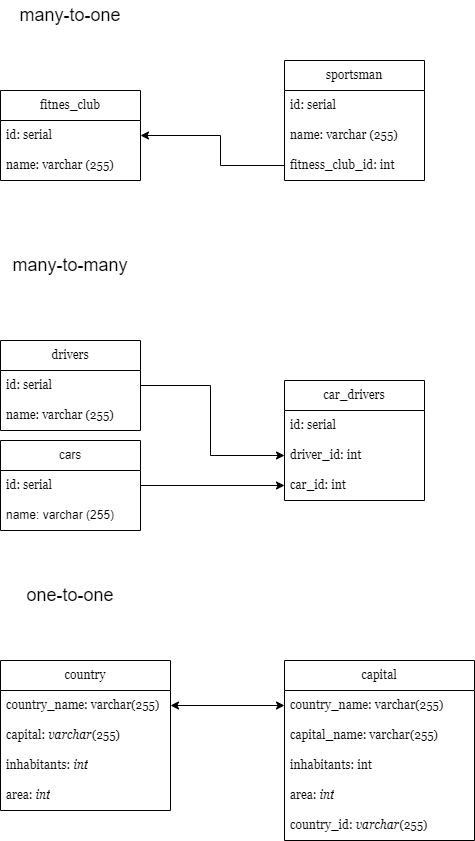

The diagram above was exported from draw.io. Its source (the exported page's mxGraphModel, read from the mxfile embedded in the PNG):
<mxGraphModel dx="1386" dy="759" grid="1" gridSize="10" guides="1" tooltips="1" connect="1" arrows="1" fold="1" page="1" pageScale="1" pageWidth="827" pageHeight="1169" background="#FFFFFF" math="0" shadow="0">
  <root>
    <mxCell id="0" />
    <mxCell id="1" parent="0" />
    <mxCell id="v7vdUkidu9tApb59ZWlP-1" value="fitnes_club" style="swimlane;fontStyle=0;childLayout=stackLayout;horizontal=1;startSize=30;horizontalStack=0;resizeParent=1;resizeParentMax=0;resizeLast=0;collapsible=1;marginBottom=0;whiteSpace=wrap;html=1;labelBackgroundColor=none;fontFamily=Georgia;" parent="1" vertex="1">
      <mxGeometry x="130" y="150" width="140" height="90" as="geometry" />
    </mxCell>
    <mxCell id="v7vdUkidu9tApb59ZWlP-2" value="id: serial" style="text;strokeColor=none;fillColor=none;align=left;verticalAlign=middle;spacingLeft=4;spacingRight=4;overflow=hidden;points=[[0,0.5],[1,0.5]];portConstraint=eastwest;rotatable=0;whiteSpace=wrap;html=1;labelBackgroundColor=none;fontFamily=Georgia;" parent="v7vdUkidu9tApb59ZWlP-1" vertex="1">
      <mxGeometry y="30" width="140" height="30" as="geometry" />
    </mxCell>
    <mxCell id="v7vdUkidu9tApb59ZWlP-3" value="name: varchar (255)" style="text;strokeColor=none;fillColor=none;align=left;verticalAlign=middle;spacingLeft=4;spacingRight=4;overflow=hidden;points=[[0,0.5],[1,0.5]];portConstraint=eastwest;rotatable=0;whiteSpace=wrap;html=1;labelBackgroundColor=none;fontFamily=Georgia;" parent="v7vdUkidu9tApb59ZWlP-1" vertex="1">
      <mxGeometry y="60" width="140" height="30" as="geometry" />
    </mxCell>
    <mxCell id="v7vdUkidu9tApb59ZWlP-5" value="sportsman" style="swimlane;fontStyle=0;childLayout=stackLayout;horizontal=1;startSize=30;horizontalStack=0;resizeParent=1;resizeParentMax=0;resizeLast=0;collapsible=1;marginBottom=0;whiteSpace=wrap;html=1;labelBackgroundColor=none;fontFamily=Georgia;" parent="1" vertex="1">
      <mxGeometry x="414" y="120" width="140" height="120" as="geometry" />
    </mxCell>
    <mxCell id="v7vdUkidu9tApb59ZWlP-6" value="id: serial" style="text;strokeColor=none;fillColor=none;align=left;verticalAlign=middle;spacingLeft=4;spacingRight=4;overflow=hidden;points=[[0,0.5],[1,0.5]];portConstraint=eastwest;rotatable=0;whiteSpace=wrap;html=1;labelBackgroundColor=none;fontFamily=Georgia;" parent="v7vdUkidu9tApb59ZWlP-5" vertex="1">
      <mxGeometry y="30" width="140" height="30" as="geometry" />
    </mxCell>
    <mxCell id="v7vdUkidu9tApb59ZWlP-7" value="name: varchar (255)" style="text;strokeColor=none;fillColor=none;align=left;verticalAlign=middle;spacingLeft=4;spacingRight=4;overflow=hidden;points=[[0,0.5],[1,0.5]];portConstraint=eastwest;rotatable=0;whiteSpace=wrap;html=1;labelBackgroundColor=none;fontFamily=Georgia;" parent="v7vdUkidu9tApb59ZWlP-5" vertex="1">
      <mxGeometry y="60" width="140" height="30" as="geometry" />
    </mxCell>
    <mxCell id="v7vdUkidu9tApb59ZWlP-8" value="&lt;div style=&quot;&quot;&gt;fitness_club_id: int&lt;/div&gt;" style="text;strokeColor=none;fillColor=none;align=left;verticalAlign=middle;spacingLeft=4;spacingRight=4;overflow=hidden;points=[[0,0.5],[1,0.5]];portConstraint=eastwest;rotatable=0;whiteSpace=wrap;html=1;labelBackgroundColor=none;fontFamily=Georgia;" parent="v7vdUkidu9tApb59ZWlP-5" vertex="1">
      <mxGeometry y="90" width="140" height="30" as="geometry" />
    </mxCell>
    <mxCell id="v7vdUkidu9tApb59ZWlP-9" value="" style="endArrow=classic;html=1;rounded=0;exitX=0;exitY=0.5;exitDx=0;exitDy=0;entryX=1;entryY=0.5;entryDx=0;entryDy=0;labelBackgroundColor=none;fontColor=default;fontFamily=Georgia;" parent="1" source="v7vdUkidu9tApb59ZWlP-8" target="v7vdUkidu9tApb59ZWlP-2" edge="1">
      <mxGeometry width="50" height="50" relative="1" as="geometry">
        <mxPoint x="360" y="230" as="sourcePoint" />
        <mxPoint x="300" y="230" as="targetPoint" />
        <Array as="points">
          <mxPoint x="350" y="225" />
          <mxPoint x="350" y="195" />
        </Array>
      </mxGeometry>
    </mxCell>
    <mxCell id="v7vdUkidu9tApb59ZWlP-12" value="&lt;font style=&quot;font-size: 18px;&quot;&gt;many-to-one&lt;/font&gt;" style="text;html=1;strokeColor=none;fillColor=none;align=center;verticalAlign=middle;whiteSpace=wrap;rounded=0;labelBackgroundColor=none;" parent="1" vertex="1">
      <mxGeometry x="140" y="60" width="120" height="30" as="geometry" />
    </mxCell>
    <mxCell id="v7vdUkidu9tApb59ZWlP-14" value="&lt;font style=&quot;font-size: 18px;&quot;&gt;many-to-many&lt;/font&gt;" style="text;html=1;strokeColor=none;fillColor=none;align=center;verticalAlign=middle;whiteSpace=wrap;rounded=0;labelBackgroundColor=none;" parent="1" vertex="1">
      <mxGeometry x="140" y="310" width="120" height="30" as="geometry" />
    </mxCell>
    <mxCell id="v7vdUkidu9tApb59ZWlP-15" value="drivers" style="swimlane;fontStyle=0;childLayout=stackLayout;horizontal=1;startSize=30;horizontalStack=0;resizeParent=1;resizeParentMax=0;resizeLast=0;collapsible=1;marginBottom=0;whiteSpace=wrap;html=1;fontFamily=Georgia;labelBackgroundColor=none;" parent="1" vertex="1">
      <mxGeometry x="130" y="400" width="140" height="90" as="geometry" />
    </mxCell>
    <mxCell id="v7vdUkidu9tApb59ZWlP-16" value="id: serial" style="text;strokeColor=none;fillColor=none;align=left;verticalAlign=middle;spacingLeft=4;spacingRight=4;overflow=hidden;points=[[0,0.5],[1,0.5]];portConstraint=eastwest;rotatable=0;whiteSpace=wrap;html=1;fontFamily=Georgia;labelBackgroundColor=none;" parent="v7vdUkidu9tApb59ZWlP-15" vertex="1">
      <mxGeometry y="30" width="140" height="30" as="geometry" />
    </mxCell>
    <mxCell id="v7vdUkidu9tApb59ZWlP-17" value="name: varchar (255)" style="text;strokeColor=none;fillColor=none;align=left;verticalAlign=middle;spacingLeft=4;spacingRight=4;overflow=hidden;points=[[0,0.5],[1,0.5]];portConstraint=eastwest;rotatable=0;whiteSpace=wrap;html=1;fontFamily=Georgia;labelBackgroundColor=none;" parent="v7vdUkidu9tApb59ZWlP-15" vertex="1">
      <mxGeometry y="60" width="140" height="30" as="geometry" />
    </mxCell>
    <mxCell id="v7vdUkidu9tApb59ZWlP-18" value="cars" style="swimlane;fontStyle=0;childLayout=stackLayout;horizontal=1;startSize=30;horizontalStack=0;resizeParent=1;resizeParentMax=0;resizeLast=0;collapsible=1;marginBottom=0;whiteSpace=wrap;html=1;labelBackgroundColor=none;" parent="1" vertex="1">
      <mxGeometry x="130" y="500" width="140" height="90" as="geometry" />
    </mxCell>
    <mxCell id="v7vdUkidu9tApb59ZWlP-19" value="id: serial" style="text;strokeColor=none;fillColor=none;align=left;verticalAlign=middle;spacingLeft=4;spacingRight=4;overflow=hidden;points=[[0,0.5],[1,0.5]];portConstraint=eastwest;rotatable=0;whiteSpace=wrap;html=1;fontFamily=Georgia;labelBackgroundColor=none;" parent="v7vdUkidu9tApb59ZWlP-18" vertex="1">
      <mxGeometry y="30" width="140" height="30" as="geometry" />
    </mxCell>
    <mxCell id="v7vdUkidu9tApb59ZWlP-20" value="name: varchar (255)" style="text;strokeColor=none;fillColor=none;align=left;verticalAlign=middle;spacingLeft=4;spacingRight=4;overflow=hidden;points=[[0,0.5],[1,0.5]];portConstraint=eastwest;rotatable=0;whiteSpace=wrap;html=1;labelBackgroundColor=none;" parent="v7vdUkidu9tApb59ZWlP-18" vertex="1">
      <mxGeometry y="60" width="140" height="30" as="geometry" />
    </mxCell>
    <mxCell id="v7vdUkidu9tApb59ZWlP-21" value="car_drivers" style="swimlane;fontStyle=0;childLayout=stackLayout;horizontal=1;startSize=30;horizontalStack=0;resizeParent=1;resizeParentMax=0;resizeLast=0;collapsible=1;marginBottom=0;whiteSpace=wrap;html=1;fontFamily=Georgia;labelBackgroundColor=none;" parent="1" vertex="1">
      <mxGeometry x="414" y="440" width="140" height="120" as="geometry" />
    </mxCell>
    <mxCell id="v7vdUkidu9tApb59ZWlP-22" value="id: serial" style="text;strokeColor=none;fillColor=none;align=left;verticalAlign=middle;spacingLeft=4;spacingRight=4;overflow=hidden;points=[[0,0.5],[1,0.5]];portConstraint=eastwest;rotatable=0;whiteSpace=wrap;html=1;fontFamily=Georgia;labelBackgroundColor=none;" parent="v7vdUkidu9tApb59ZWlP-21" vertex="1">
      <mxGeometry y="30" width="140" height="30" as="geometry" />
    </mxCell>
    <mxCell id="v7vdUkidu9tApb59ZWlP-23" value="driver_id: int" style="text;strokeColor=none;fillColor=none;align=left;verticalAlign=middle;spacingLeft=4;spacingRight=4;overflow=hidden;points=[[0,0.5],[1,0.5]];portConstraint=eastwest;rotatable=0;whiteSpace=wrap;html=1;fontFamily=Georgia;labelBackgroundColor=none;" parent="v7vdUkidu9tApb59ZWlP-21" vertex="1">
      <mxGeometry y="60" width="140" height="30" as="geometry" />
    </mxCell>
    <mxCell id="v7vdUkidu9tApb59ZWlP-24" value="&lt;div style=&quot;&quot;&gt;car_id: int&lt;/div&gt;" style="text;strokeColor=none;fillColor=none;align=left;verticalAlign=middle;spacingLeft=4;spacingRight=4;overflow=hidden;points=[[0,0.5],[1,0.5]];portConstraint=eastwest;rotatable=0;whiteSpace=wrap;html=1;fontFamily=Georgia;labelBackgroundColor=none;" parent="v7vdUkidu9tApb59ZWlP-21" vertex="1">
      <mxGeometry y="90" width="140" height="30" as="geometry" />
    </mxCell>
    <mxCell id="v7vdUkidu9tApb59ZWlP-25" value="" style="endArrow=classic;html=1;rounded=0;exitX=1;exitY=0.5;exitDx=0;exitDy=0;entryX=0;entryY=0.5;entryDx=0;entryDy=0;fontFamily=Georgia;labelBackgroundColor=none;fontColor=default;" parent="1" source="v7vdUkidu9tApb59ZWlP-16" target="v7vdUkidu9tApb59ZWlP-23" edge="1">
      <mxGeometry width="50" height="50" relative="1" as="geometry">
        <mxPoint x="280" y="450" as="sourcePoint" />
        <mxPoint x="330" y="400" as="targetPoint" />
        <Array as="points">
          <mxPoint x="340" y="445" />
          <mxPoint x="340" y="515" />
        </Array>
      </mxGeometry>
    </mxCell>
    <mxCell id="v7vdUkidu9tApb59ZWlP-26" value="" style="endArrow=classic;html=1;rounded=0;exitX=1;exitY=0.5;exitDx=0;exitDy=0;entryX=0;entryY=0.5;entryDx=0;entryDy=0;fontFamily=Georgia;labelBackgroundColor=none;fontColor=default;" parent="1" source="v7vdUkidu9tApb59ZWlP-19" target="v7vdUkidu9tApb59ZWlP-24" edge="1">
      <mxGeometry width="50" height="50" relative="1" as="geometry">
        <mxPoint x="280" y="570" as="sourcePoint" />
        <mxPoint x="330" y="520" as="targetPoint" />
      </mxGeometry>
    </mxCell>
    <mxCell id="v7vdUkidu9tApb59ZWlP-27" value="&lt;font style=&quot;font-size: 18px;&quot;&gt;one-to-one&lt;/font&gt;" style="text;html=1;strokeColor=none;fillColor=none;align=center;verticalAlign=middle;whiteSpace=wrap;rounded=0;labelBackgroundColor=none;" parent="1" vertex="1">
      <mxGeometry x="140" y="640" width="120" height="30" as="geometry" />
    </mxCell>
    <mxCell id="v7vdUkidu9tApb59ZWlP-28" value="&lt;font face=&quot;Georgia&quot;&gt;country&lt;/font&gt;" style="swimlane;fontStyle=0;childLayout=stackLayout;horizontal=1;startSize=30;horizontalStack=0;resizeParent=1;resizeParentMax=0;resizeLast=0;collapsible=1;marginBottom=0;whiteSpace=wrap;html=1;labelBackgroundColor=none;" parent="1" vertex="1">
      <mxGeometry x="130" y="720" width="170" height="150" as="geometry" />
    </mxCell>
    <mxCell id="v7vdUkidu9tApb59ZWlP-29" value="country_name: varchar(255)" style="text;strokeColor=none;fillColor=none;align=left;verticalAlign=middle;spacingLeft=4;spacingRight=4;overflow=hidden;points=[[0,0.5],[1,0.5]];portConstraint=eastwest;rotatable=0;whiteSpace=wrap;html=1;fontFamily=Georgia;labelBackgroundColor=none;" parent="v7vdUkidu9tApb59ZWlP-28" vertex="1">
      <mxGeometry y="30" width="170" height="30" as="geometry" />
    </mxCell>
    <mxCell id="v7vdUkidu9tApb59ZWlP-30" value="&lt;div style=&quot;&quot;&gt;capital: &lt;span style=&quot;font-style: italic;&quot;&gt;varchar&lt;/span&gt;(&lt;span style=&quot;&quot;&gt;255&lt;/span&gt;)&lt;/div&gt;" style="text;strokeColor=none;fillColor=none;align=left;verticalAlign=middle;spacingLeft=4;spacingRight=4;overflow=hidden;points=[[0,0.5],[1,0.5]];portConstraint=eastwest;rotatable=0;whiteSpace=wrap;html=1;labelBackgroundColor=none;fontFamily=Georgia;" parent="v7vdUkidu9tApb59ZWlP-28" vertex="1">
      <mxGeometry y="60" width="170" height="30" as="geometry" />
    </mxCell>
    <mxCell id="v7vdUkidu9tApb59ZWlP-31" value="&lt;div style=&quot;&quot;&gt;&lt;div style=&quot;&quot;&gt;inhabitants: &lt;span style=&quot;font-style: italic;&quot;&gt;int&lt;/span&gt;&lt;/div&gt;&lt;/div&gt;" style="text;strokeColor=none;fillColor=none;align=left;verticalAlign=middle;spacingLeft=4;spacingRight=4;overflow=hidden;points=[[0,0.5],[1,0.5]];portConstraint=eastwest;rotatable=0;whiteSpace=wrap;html=1;labelBackgroundColor=none;fontFamily=Georgia;" parent="v7vdUkidu9tApb59ZWlP-28" vertex="1">
      <mxGeometry y="90" width="170" height="30" as="geometry" />
    </mxCell>
    <mxCell id="v7vdUkidu9tApb59ZWlP-54" value="&lt;div style=&quot;&quot;&gt;&lt;div style=&quot;&quot;&gt;area: &lt;span style=&quot;font-style: italic;&quot;&gt;int &lt;/span&gt;&lt;/div&gt;&lt;/div&gt;" style="text;strokeColor=none;fillColor=none;align=left;verticalAlign=middle;spacingLeft=4;spacingRight=4;overflow=hidden;points=[[0,0.5],[1,0.5]];portConstraint=eastwest;rotatable=0;whiteSpace=wrap;html=1;labelBackgroundColor=none;fontFamily=Georgia;" parent="v7vdUkidu9tApb59ZWlP-28" vertex="1">
      <mxGeometry y="120" width="170" height="30" as="geometry" />
    </mxCell>
    <mxCell id="v7vdUkidu9tApb59ZWlP-32" value="&lt;font face=&quot;Georgia&quot;&gt;capital&lt;/font&gt;" style="swimlane;fontStyle=0;childLayout=stackLayout;horizontal=1;startSize=30;horizontalStack=0;resizeParent=1;resizeParentMax=0;resizeLast=0;collapsible=1;marginBottom=0;whiteSpace=wrap;html=1;labelBackgroundColor=none;" parent="1" vertex="1">
      <mxGeometry x="414" y="720" width="190" height="180" as="geometry" />
    </mxCell>
    <mxCell id="v7vdUkidu9tApb59ZWlP-33" value="country_name:&amp;nbsp;varchar(255)" style="text;align=left;verticalAlign=middle;spacingLeft=4;spacingRight=4;overflow=hidden;points=[[0,0.5],[1,0.5]];portConstraint=eastwest;rotatable=0;whiteSpace=wrap;html=1;labelBackgroundColor=none;fontFamily=Georgia;" parent="v7vdUkidu9tApb59ZWlP-32" vertex="1">
      <mxGeometry y="30" width="190" height="30" as="geometry" />
    </mxCell>
    <mxCell id="v7vdUkidu9tApb59ZWlP-34" value="&lt;div style=&quot;&quot;&gt;&lt;font&gt;capital_name: varchar(255)&lt;/font&gt;&lt;/div&gt;" style="text;align=left;verticalAlign=middle;spacingLeft=4;spacingRight=4;overflow=hidden;points=[[0,0.5],[1,0.5]];portConstraint=eastwest;rotatable=0;whiteSpace=wrap;html=1;labelBackgroundColor=none;fontFamily=Georgia;" parent="v7vdUkidu9tApb59ZWlP-32" vertex="1">
      <mxGeometry y="60" width="190" height="30" as="geometry" />
    </mxCell>
    <mxCell id="v7vdUkidu9tApb59ZWlP-35" value="&lt;div style=&quot;&quot;&gt;&lt;div style=&quot;&quot;&gt;&lt;font&gt;inhabitants: int&lt;/font&gt;&lt;/div&gt;&lt;/div&gt;" style="text;align=left;verticalAlign=middle;spacingLeft=4;spacingRight=4;overflow=hidden;points=[[0,0.5],[1,0.5]];portConstraint=eastwest;rotatable=0;whiteSpace=wrap;html=1;labelBackgroundColor=none;fontFamily=Georgia;" parent="v7vdUkidu9tApb59ZWlP-32" vertex="1">
      <mxGeometry y="90" width="190" height="30" as="geometry" />
    </mxCell>
    <mxCell id="v7vdUkidu9tApb59ZWlP-55" value="&lt;div style=&quot;&quot;&gt;&lt;div style=&quot;&quot;&gt;area: &lt;span style=&quot;font-style: italic;&quot;&gt;int &lt;/span&gt;&lt;/div&gt;&lt;/div&gt;" style="text;strokeColor=none;fillColor=none;align=left;verticalAlign=middle;spacingLeft=4;spacingRight=4;overflow=hidden;points=[[0,0.5],[1,0.5]];portConstraint=eastwest;rotatable=0;whiteSpace=wrap;html=1;labelBackgroundColor=none;fontFamily=Georgia;" parent="v7vdUkidu9tApb59ZWlP-32" vertex="1">
      <mxGeometry y="120" width="190" height="30" as="geometry" />
    </mxCell>
    <mxCell id="v7vdUkidu9tApb59ZWlP-56" value="&lt;div style=&quot;&quot;&gt;&lt;div style=&quot;&quot;&gt;&lt;font&gt;country_id: &lt;span style=&quot;font-style: italic;&quot;&gt;varchar&lt;/span&gt;(255)&lt;/font&gt;&lt;/div&gt;&lt;/div&gt;" style="text;align=left;verticalAlign=middle;spacingLeft=4;spacingRight=4;overflow=hidden;points=[[0,0.5],[1,0.5]];portConstraint=eastwest;rotatable=0;whiteSpace=wrap;html=1;labelBackgroundColor=none;fontFamily=Georgia;" parent="v7vdUkidu9tApb59ZWlP-32" vertex="1">
      <mxGeometry y="150" width="190" height="30" as="geometry" />
    </mxCell>
    <mxCell id="v7vdUkidu9tApb59ZWlP-36" value="" style="endArrow=classic;startArrow=classic;html=1;rounded=0;exitX=1;exitY=0.5;exitDx=0;exitDy=0;entryX=0;entryY=0.5;entryDx=0;entryDy=0;labelBackgroundColor=none;fontColor=default;" parent="1" source="v7vdUkidu9tApb59ZWlP-29" target="v7vdUkidu9tApb59ZWlP-33" edge="1">
      <mxGeometry width="50" height="50" relative="1" as="geometry">
        <mxPoint x="310" y="810" as="sourcePoint" />
        <mxPoint x="360" y="760" as="targetPoint" />
      </mxGeometry>
    </mxCell>
  </root>
</mxGraphModel>